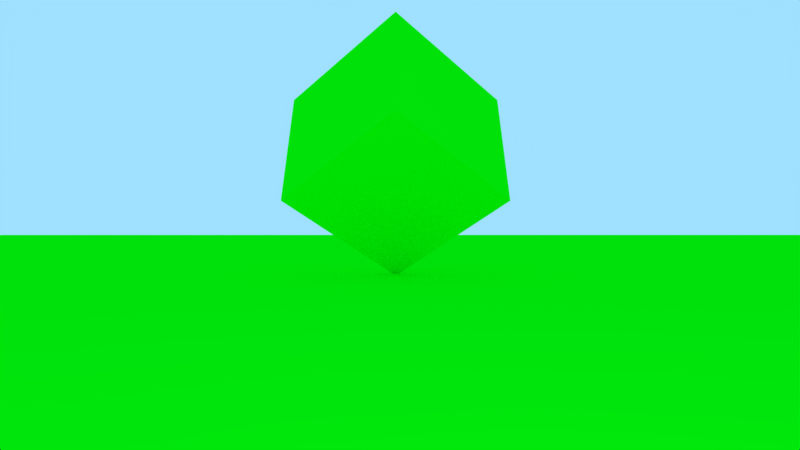 # Source: DarkWorld.blend  (saved by Blender 2.79.0; exported with 4.5.12 LTS)
import bpy
from mathutils import Matrix  # noqa: F401  (used for matrix-valued properties, if any)

bpy.ops.wm.read_factory_settings(use_empty=True)
scene = bpy.context.scene
scene.name = 'Scene'

# ---- collections
col_collection_1 = bpy.data.collections.new('Collection 1'); scene.collection.children.link(col_collection_1)

# ---- materials (node trees are filled in below, after node groups)
mat_material_001 = bpy.data.materials.new('Material.001')
mat_material_001.alpha_threshold = 0.0
mat_material_001.use_transparent_shadow = False
mat_material_001.diffuse_color = (0.0, 1.0, 0.003564, 1.0)
mat_material_001.roughness = 0.5

# ---- material node trees

# ---- world
world_world = bpy.data.worlds.new('World'); scene.world = world_world
world_world.color = (0.3467, 0.7492, 1.0)
world_world.use_sun_shadow = False
world_world.sun_shadow_jitter_overblur = 0.0
world_world.cycles.sampling_method = 'MANUAL'

# ---- cameras
cam_camera = bpy.data.cameras.new('Camera')
cam_camera.clip_end = 100.0
cam_camera.lens = 35.0
cam_camera.sensor_width = 32.0
cam_camera.sensor_height = 18.0
cam_camera.ortho_scale = 7.314
cam_camera.dof.focus_distance = 0.0
cam_camera.dof.aperture_fstop = 128.0

# ---- lights
light_lamp = bpy.data.lights.new('Lamp', 'POINT')
light_lamp.transmission_factor = 0.0
light_lamp.cutoff_distance = 30.0
light_lamp.energy = 100.0
light_lamp.shadow_buffer_clip_start = 1.001
light_lamp.shadow_soft_size = 0.1
light_lamp.shadow_maximum_resolution = 0.006
light_lamp.use_absolute_resolution = True

# ---- meshes
me_cube_001 = bpy.data.meshes.new('Cube.001')
me_cube_001.from_pydata([(-1.0, -1.0, -1.0), (-1.0, -1.0, 1.0), (-1.0, 1.0, -1.0), (-1.0, 1.0, 1.0), (1.0, -1.0, -1.0), (1.0, -1.0, 1.0), (1.0, 1.0, -1.0), (1.0, 1.0, 1.0)], [], [(0, 1, 3, 2), (2, 3, 7, 6), (6, 7, 5, 4), (4, 5, 1, 0), (2, 6, 4, 0), (7, 3, 1, 5)])
_uv = me_cube_001.uv_layers.new(name='UVMap')
_uv.uv.foreach_set('vector', [0.9996, 0.0003879, 0.0003885, 0.0003881, 0.0003883, -0.9988, 0.9996, -0.9988, 0.0003881, 0.9996, -0.9988, 0.9996, -0.9988, 0.0003884, 0.0003879, 0.0003881, 0.0003883, 0.0003879, -0.9988, 0.0003881, -0.9988, -0.9988, 0.000388, -0.9988, 0.0003885, 0.9996, 0.0003883, 0.0003883, 0.9996, 0.0003881, 0.9996, 0.9996, 1.999, 0.0003878, 0.9996, 0.0003878, 0.9996, -0.9988, 1.999, -0.9988, 0.0003878, 0.9996, 0.0003879, 1.999, -0.9988, 1.999, -0.9988, 0.9996])
me_cube_001.materials.append(mat_material_001)
me_cube_001.use_remesh_preserve_volume = False
me_cube_001.use_remesh_preserve_attributes = False
me_cube_001.use_mirror_vertex_groups = False
me_cube_001.update()
me_plane = bpy.data.meshes.new('Plane')
me_plane.from_pydata([(-1.0, -1.0, 0.0), (1.0, -1.0, 0.0), (-1.0, 1.0, 0.0), (1.0, 1.0, 0.0)], [], [(0, 1, 3, 2)])
_uv = me_plane.uv_layers.new(name='UVMap')
_uv.uv.foreach_set('vector', [-3.366, -3.366, 4.366, -3.366, 4.366, 4.366, -3.366, 4.366])
me_plane.materials.append(mat_material_001)
me_plane.use_remesh_preserve_volume = False
me_plane.use_remesh_preserve_attributes = False
me_plane.use_mirror_vertex_groups = False
me_plane.update()

# ---- objects
ob_cube = bpy.data.objects.new('Cube', me_cube_001)
ob_plane = bpy.data.objects.new('Plane', me_plane)
ob_lamp = bpy.data.objects.new('Lamp', light_lamp)
ob_camera = bpy.data.objects.new('Camera', cam_camera)

# ---- transforms, parenting, visibility, modifiers, constraints
ob_cube.location = (-13.55, 0.0, 3.053)
ob_cube.rotation_euler = (0.7854, -0.7854, 3.142)
ob_cube.scale = (1.823, 1.823, 1.823)
ob_cube.lineart.crease_threshold = 0.0
ob_plane.location = (0.0, 0.0, 0.0)
ob_plane.scale = (-47.76, -47.76, -47.76)
ob_plane.lineart.crease_threshold = 0.0
ob_lamp.location = (4.076, 1.005, 5.904)
ob_lamp.rotation_euler = (0.6503, 0.05522, 1.866)
ob_lamp.lock_rotations_4d = False
ob_lamp.empty_display_type = 'ARROWS'
ob_lamp.color = (0.0, 0.0, 0.0, 0.0)
ob_lamp.lineart.crease_threshold = 0.0
ob_camera.location = (7.394, 0.02365, 1.548)
ob_camera.rotation_euler = (1.554, -1.201e-05, 1.567)
ob_camera.lock_rotations_4d = False
ob_camera.empty_display_type = 'ARROWS'
ob_camera.color = (0.0, 0.0, 0.0, 0.0)
ob_camera.display_type = 'WIRE'
ob_camera.lineart.crease_threshold = 0.0

# ---- collection membership
col_collection_1.objects.link(ob_cube)
col_collection_1.objects.link(ob_plane)
col_collection_1.objects.link(ob_lamp)
col_collection_1.objects.link(ob_camera)

# ---- scene / render settings (as saved in the file)
scene.camera = ob_camera
scene.frame_start = 1; scene.frame_end = 60; scene.frame_set(30)
scene.render.engine = 'BLENDER_EEVEE_NEXT'
scene.render.image_settings.compression = 0
scene.render.resolution_x = 1366
scene.render.resolution_y = 768
scene.render.dither_intensity = 0.0
scene.cycles.use_denoising = False
scene.cycles.samples = 128
scene.cycles.sampling_pattern = 'TABULATED_SOBOL'
scene.cycles.use_adaptive_sampling = False
scene.cycles.use_light_tree = False
scene.cycles.blur_glossy = 0.0
scene.cycles.sample_clamp_indirect = 0.0
scene.view_settings.view_transform = 'Standard'
bpy.context.view_layer.update()
